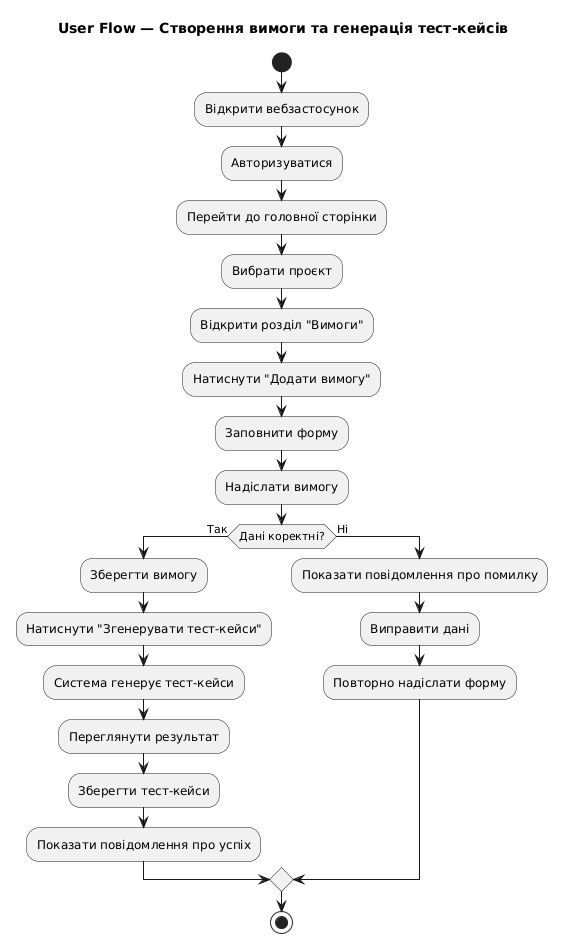

The diagram above was rendered by PlantUML. Its source (embedded in the PNG):
@startuml
title User Flow — Створення вимоги та генерація тест-кейсів

start

:Відкрити вебзастосунок;
:Авторизуватися;
:Перейти до головної сторінки;
:Вибрати проєкт;
:Відкрити розділ "Вимоги";
:Натиснути "Додати вимогу";
:Заповнити форму;
:Надіслати вимогу;

if (Дані коректні?) then (Так)
    :Зберегти вимогу;
    :Натиснути "Згенерувати тест-кейси";
    :Система генерує тест-кейси;
    :Переглянути результат;
    :Зберегти тест-кейси;
    :Показати повідомлення про успіх;
else (Ні)
    :Показати повідомлення про помилку;
    :Виправити дані;
    :Повторно надіслати форму;
endif

stop
@enduml